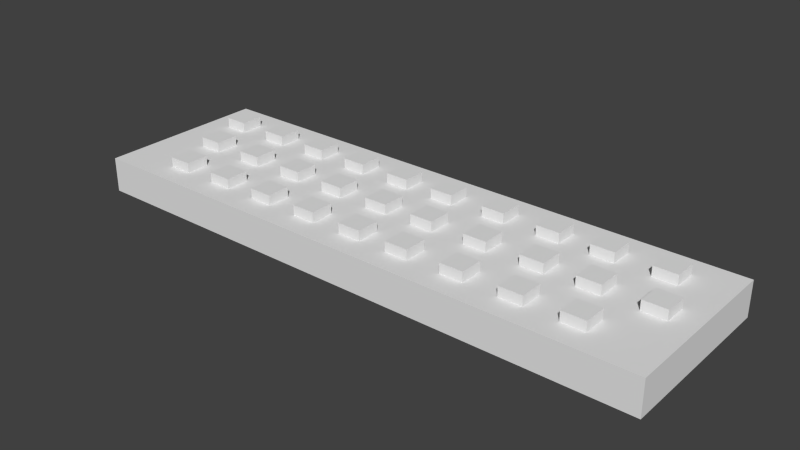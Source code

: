 # Source: keyboard.blend  (saved by Blender 2.73.0; exported with 4.5.12 LTS)
import bpy
from mathutils import Matrix  # noqa: F401  (used for matrix-valued properties, if any)

bpy.ops.wm.read_factory_settings(use_empty=True)
scene = bpy.context.scene
scene.name = 'Scene'

# ---- collections
col_collection_1 = bpy.data.collections.new('Collection 1'); scene.collection.children.link(col_collection_1)

# ---- materials (node trees are filled in below, after node groups)
mat_material_001 = bpy.data.materials.new('Material.001')
mat_material_001.alpha_threshold = 0.0
mat_material_001.use_transparent_shadow = False
mat_material_001.roughness = 0.5
mat_material = bpy.data.materials.new('Material')
mat_material.alpha_threshold = 0.0
mat_material.use_transparent_shadow = False
mat_material.roughness = 0.5
mat_material.line_color = (0.0, 0.0, 0.0, 1.0)

# ---- material node trees

# ---- world
world_world = bpy.data.worlds.new('World'); scene.world = world_world
world_world.color = (0.05088, 0.05088, 0.05088)
world_world.use_sun_shadow = False
world_world.sun_shadow_jitter_overblur = 0.0
world_world.cycles.sampling_method = 'MANUAL'
world_world.cycles.sample_map_resolution = 256

# ---- meshes
me_cube_001 = bpy.data.meshes.new('Cube.001')
me_cube_001.from_pydata([(-0.01, -0.01, -0.005), (-0.01, 0.01, -0.005), (0.01, 0.01, -0.005), (0.01, -0.01, -0.005), (-0.01, -0.01, 0.005), (-0.01, 0.01, 0.005), (0.01, 0.01, 0.005), (0.01, -0.01, 0.005)], [], [(4, 5, 1, 0), (5, 6, 2, 1), (6, 7, 3, 2), (7, 4, 0, 3), (0, 1, 2, 3), (7, 6, 5, 4)])
_uv = me_cube_001.uv_layers.new(name='UVMap')
_uv.uv.foreach_set('vector', [0.375, 1.0, 0.0, 1.0, 0.0, 0.75, 0.375, 0.75, 0.375, 1.0, 0.0, 1.0, 0.0, 0.75, 0.375, 0.75, 0.375, 1.0, 0.0, 1.0, 0.0, 0.75, 0.375, 0.75, 0.375, 1.0, 0.0, 1.0, 0.0, 0.75, 0.375, 0.75, 0.5, 1.0, 0.5, 0.5, 1.0, 0.5, 1.0, 1.0, 0.5, 0.0, 0.5, 0.5, 0.0, 0.5, 0.0, 0.0])
me_cube_001.materials.append(mat_material_001)
me_cube_001.use_remesh_preserve_volume = False
me_cube_001.use_remesh_preserve_attributes = False
me_cube_001.use_mirror_vertex_groups = False
me_cube_001.update()
me_cube = bpy.data.meshes.new('Cube')
me_cube.from_pydata([(0.25, 0.075, -0.015), (0.25, -0.075, -0.015), (-0.25, -0.075, -0.015), (-0.25, 0.075, -0.015), (0.25, 0.075, 0.015), (0.25, -0.075, 0.015), (-0.25, -0.075, 0.015), (-0.25, 0.075, 0.015)], [], [(0, 1, 2, 3), (4, 7, 6, 5), (0, 4, 5, 1), (1, 5, 6, 2), (2, 6, 7, 3), (4, 0, 3, 7)])
_uv = me_cube.uv_layers.new(name='UVMap')
_uv.uv.foreach_set('vector', [1.0, 0.3125, 1.0, 0.5938, 0.0, 0.5938, 0.0, 0.3125, 1.0, 0.3125, 0.0, 0.3125, 0.0, 0.0, 1.0, 0.0, 0.5938, 0.7188, 0.5938, 0.7812, 0.3125, 0.7812, 0.3125, 0.7188, 1.0, 0.6562, 1.0, 0.7188, 0.0, 0.7188, 0.0, 0.6562, 0.0, 0.7812, 0.0, 0.7188, 0.3125, 0.7188, 0.3125, 0.7812, 0.0, 0.6562, 0.0, 0.5937, 1.0, 0.5938, 1.0, 0.6563])
me_cube.materials.append(mat_material)
me_cube.use_remesh_preserve_volume = False
me_cube.use_remesh_preserve_attributes = False
me_cube.use_mirror_vertex_groups = False
me_cube.update()

# ---- objects
ob_keyboard_key_028 = bpy.data.objects.new('keyboard_key.028', me_cube_001)
ob_keyboard_key_027 = bpy.data.objects.new('keyboard_key.027', me_cube_001)
ob_keyboard_key_026 = bpy.data.objects.new('keyboard_key.026', me_cube_001)
ob_keyboard_key_025 = bpy.data.objects.new('keyboard_key.025', me_cube_001)
ob_keyboard_key_024 = bpy.data.objects.new('keyboard_key.024', me_cube_001)
ob_keyboard_key_023 = bpy.data.objects.new('keyboard_key.023', me_cube_001)
ob_keyboard_key_022 = bpy.data.objects.new('keyboard_key.022', me_cube_001)
ob_keyboard_key_021 = bpy.data.objects.new('keyboard_key.021', me_cube_001)
ob_keyboard_key_020 = bpy.data.objects.new('keyboard_key.020', me_cube_001)
ob_keyboard_key_019 = bpy.data.objects.new('keyboard_key.019', me_cube_001)
ob_keyboard_key_018 = bpy.data.objects.new('keyboard_key.018', me_cube_001)
ob_keyboard_key_017 = bpy.data.objects.new('keyboard_key.017', me_cube_001)
ob_keyboard_key_016 = bpy.data.objects.new('keyboard_key.016', me_cube_001)
ob_keyboard_key_015 = bpy.data.objects.new('keyboard_key.015', me_cube_001)
ob_keyboard_key_014 = bpy.data.objects.new('keyboard_key.014', me_cube_001)
ob_keyboard_key_013 = bpy.data.objects.new('keyboard_key.013', me_cube_001)
ob_keyboard_key_012 = bpy.data.objects.new('keyboard_key.012', me_cube_001)
ob_keyboard_key_011 = bpy.data.objects.new('keyboard_key.011', me_cube_001)
ob_keyboard_key_010 = bpy.data.objects.new('keyboard_key.010', me_cube_001)
ob_keyboard_key_009 = bpy.data.objects.new('keyboard_key.009', me_cube_001)
ob_keyboard_key_008 = bpy.data.objects.new('keyboard_key.008', me_cube_001)
ob_keyboard_key_007 = bpy.data.objects.new('keyboard_key.007', me_cube_001)
ob_keyboard_key_006 = bpy.data.objects.new('keyboard_key.006', me_cube_001)
ob_keyboard_key_005 = bpy.data.objects.new('keyboard_key.005', me_cube_001)
ob_keyboard_key_004 = bpy.data.objects.new('keyboard_key.004', me_cube_001)
ob_keyboard_key_003 = bpy.data.objects.new('keyboard_key.003', me_cube_001)
ob_keyboard_key_002 = bpy.data.objects.new('keyboard_key.002', me_cube_001)
ob_keyboard_key_001 = bpy.data.objects.new('keyboard_key.001', me_cube_001)
ob_keyboard_key = bpy.data.objects.new('keyboard_key', me_cube_001)
ob_keyboard_base = bpy.data.objects.new('keyboard_base', me_cube)

# ---- transforms, parenting, visibility, modifiers, constraints
ob_keyboard_key_028.location = (0.1875, -0.04498, 0.01857)
ob_keyboard_key_028.lineart.crease_threshold = 0.0
ob_keyboard_key_027.location = (0.1393, -0.04498, 0.01857)
ob_keyboard_key_027.lineart.crease_threshold = 0.0
ob_keyboard_key_026.location = (0.09061, -0.04498, 0.01857)
ob_keyboard_key_026.lineart.crease_threshold = 0.0
ob_keyboard_key_025.location = (0.04175, -0.04498, 0.01857)
ob_keyboard_key_025.lineart.crease_threshold = 0.0
ob_keyboard_key_024.location = (-0.00275, -0.04498, 0.01857)
ob_keyboard_key_024.lineart.crease_threshold = 0.0
ob_keyboard_key_023.location = (-0.04879, -0.04498, 0.01857)
ob_keyboard_key_023.lineart.crease_threshold = 0.0
ob_keyboard_key_022.location = (-0.09483, -0.04498, 0.01857)
ob_keyboard_key_022.lineart.crease_threshold = 0.0
ob_keyboard_key_021.location = (-0.1416, -0.04498, 0.01857)
ob_keyboard_key_021.lineart.crease_threshold = 0.0
ob_keyboard_key_020.location = (-0.1893, -0.04498, 0.01857)
ob_keyboard_key_020.lineart.crease_threshold = 0.0
ob_keyboard_key_019.location = (-0.2025, -0.0003045, 0.01857)
ob_keyboard_key_019.lineart.crease_threshold = 0.0
ob_keyboard_key_018.location = (-0.1549, -0.0003045, 0.01857)
ob_keyboard_key_018.lineart.crease_threshold = 0.0
ob_keyboard_key_017.location = (-0.1081, -0.0003045, 0.01857)
ob_keyboard_key_017.lineart.crease_threshold = 0.0
ob_keyboard_key_016.location = (-0.06206, -0.0003045, 0.01857)
ob_keyboard_key_016.lineart.crease_threshold = 0.0
ob_keyboard_key_015.location = (-0.01601, -0.0003045, 0.01857)
ob_keyboard_key_015.lineart.crease_threshold = 0.0
ob_keyboard_key_014.location = (0.02849, -0.0003045, 0.01857)
ob_keyboard_key_014.lineart.crease_threshold = 0.0
ob_keyboard_key_013.location = (0.07734, -0.0003045, 0.01857)
ob_keyboard_key_013.lineart.crease_threshold = 0.0
ob_keyboard_key_012.location = (0.126, -0.0003045, 0.01857)
ob_keyboard_key_012.lineart.crease_threshold = 0.0
ob_keyboard_key_011.location = (0.1715, -0.0003045, 0.01857)
ob_keyboard_key_011.lineart.crease_threshold = 0.0
ob_keyboard_key_010.location = (0.2203, -0.0003045, 0.01857)
ob_keyboard_key_010.lineart.crease_threshold = 0.0
ob_keyboard_key_009.location = (0.2043, 0.04437, 0.01857)
ob_keyboard_key_009.lineart.crease_threshold = 0.0
ob_keyboard_key_008.location = (0.1554, 0.04437, 0.01857)
ob_keyboard_key_008.lineart.crease_threshold = 0.0
ob_keyboard_key_007.location = (0.11, 0.04437, 0.01857)
ob_keyboard_key_007.lineart.crease_threshold = 0.0
ob_keyboard_key_006.location = (0.06129, 0.04437, 0.01857)
ob_keyboard_key_006.lineart.crease_threshold = 0.0
ob_keyboard_key_005.location = (0.01243, 0.04437, 0.01857)
ob_keyboard_key_005.lineart.crease_threshold = 0.0
ob_keyboard_key_004.location = (-0.03207, 0.04437, 0.01857)
ob_keyboard_key_004.lineart.crease_threshold = 0.0
ob_keyboard_key_003.location = (-0.07812, 0.04437, 0.01857)
ob_keyboard_key_003.lineart.crease_threshold = 0.0
ob_keyboard_key_002.location = (-0.1241, 0.04437, 0.01857)
ob_keyboard_key_002.lineart.crease_threshold = 0.0
ob_keyboard_key_001.location = (-0.1709, 0.04437, 0.01857)
ob_keyboard_key_001.lineart.crease_threshold = 0.0
ob_keyboard_key.location = (-0.2186, 0.04437, 0.01857)
ob_keyboard_key.lineart.crease_threshold = 0.0
ob_keyboard_base.location = (0.0, 0.0, 0.0)
ob_keyboard_base.lock_rotations_4d = False
ob_keyboard_base.empty_display_type = 'ARROWS'
ob_keyboard_base.lineart.crease_threshold = 0.0

# ---- collection membership
col_collection_1.objects.link(ob_keyboard_key_028)
col_collection_1.objects.link(ob_keyboard_key_027)
col_collection_1.objects.link(ob_keyboard_key_026)
col_collection_1.objects.link(ob_keyboard_key_025)
col_collection_1.objects.link(ob_keyboard_key_024)
col_collection_1.objects.link(ob_keyboard_key_023)
col_collection_1.objects.link(ob_keyboard_key_022)
col_collection_1.objects.link(ob_keyboard_key_021)
col_collection_1.objects.link(ob_keyboard_key_020)
col_collection_1.objects.link(ob_keyboard_key_019)
col_collection_1.objects.link(ob_keyboard_key_018)
col_collection_1.objects.link(ob_keyboard_key_017)
col_collection_1.objects.link(ob_keyboard_key_016)
col_collection_1.objects.link(ob_keyboard_key_015)
col_collection_1.objects.link(ob_keyboard_key_014)
col_collection_1.objects.link(ob_keyboard_key_013)
col_collection_1.objects.link(ob_keyboard_key_012)
col_collection_1.objects.link(ob_keyboard_key_011)
col_collection_1.objects.link(ob_keyboard_key_010)
col_collection_1.objects.link(ob_keyboard_key_009)
col_collection_1.objects.link(ob_keyboard_key_008)
col_collection_1.objects.link(ob_keyboard_key_007)
col_collection_1.objects.link(ob_keyboard_key_006)
col_collection_1.objects.link(ob_keyboard_key_005)
col_collection_1.objects.link(ob_keyboard_key_004)
col_collection_1.objects.link(ob_keyboard_key_003)
col_collection_1.objects.link(ob_keyboard_key_002)
col_collection_1.objects.link(ob_keyboard_key_001)
col_collection_1.objects.link(ob_keyboard_key)
col_collection_1.objects.link(ob_keyboard_base)

# ---- scene / render settings (as saved in the file)
scene.frame_start = 1; scene.frame_end = 250; scene.frame_set(1)
scene.render.engine = 'BLENDER_EEVEE_NEXT'
scene.render.resolution_percentage = 50
scene.render.dither_intensity = 0.0
scene.cycles.use_denoising = False
scene.cycles.samples = 10
scene.cycles.sampling_pattern = 'TABULATED_SOBOL'
scene.cycles.light_sampling_threshold = 0.0
scene.cycles.use_adaptive_sampling = False
scene.cycles.use_light_tree = False
scene.cycles.blur_glossy = 0.0
scene.cycles.pixel_filter_type = 'GAUSSIAN'
scene.cycles.sample_clamp_indirect = 0.0
scene.view_settings.view_transform = 'Standard'
bpy.context.view_layer.update()

# ---- added for rendering (the .blend has no active camera and no usable light): camera, sun
cam_auto = bpy.data.cameras.new('AutoCamera')
cam_auto.lens = 50.0
cam_auto.sensor_width = 36.0
cam_auto.clip_end = 1000.0
ob_auto_camera = bpy.data.objects.new('AutoCamera', cam_auto)
scene.collection.objects.link(ob_auto_camera)
ob_auto_camera.location = (0.484298, -0.581158, 0.391725)
ob_auto_camera.rotation_euler = (1.09748, -7.21219e-08, 0.694738)
scene.camera = ob_auto_camera
light_auto_sun = bpy.data.lights.new('AutoSun', 'SUN')
light_auto_sun.energy = 3.0
light_auto_sun.angle = 0.0523599
ob_auto_sun = bpy.data.objects.new('AutoSun', light_auto_sun)
scene.collection.objects.link(ob_auto_sun)
ob_auto_sun.rotation_euler = (0.872665, 0.174533, 0.523599)
bpy.context.view_layer.update()
